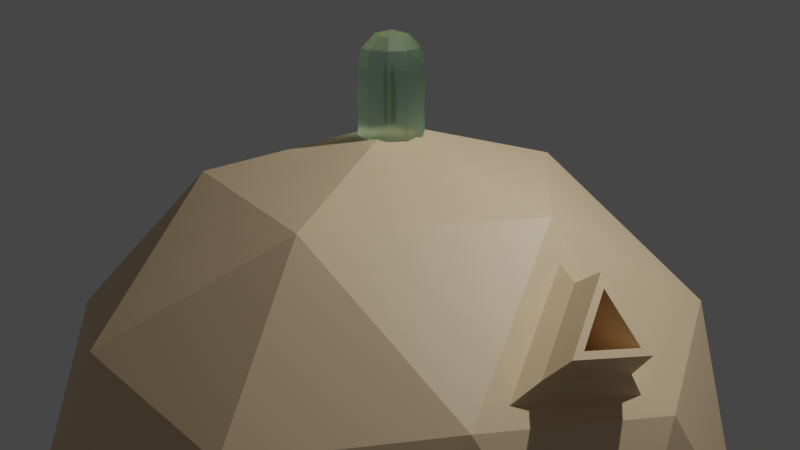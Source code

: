# Source: little-prince.blend  (saved by Blender 2.81.16; exported with 4.5.12 LTS)
import bpy
from mathutils import Matrix  # noqa: F401  (used for matrix-valued properties, if any)

bpy.ops.wm.read_factory_settings(use_empty=True)
scene = bpy.context.scene
scene.name = 'Scene'

# ---- collections
col_planet = bpy.data.collections.new('planet'); scene.collection.children.link(col_planet)
col_rose = bpy.data.collections.new('rose'); scene.collection.children.link(col_rose)
col_scene = bpy.data.collections.new('scene'); scene.collection.children.link(col_scene)

# ---- materials (node trees are filled in below, after node groups)
mat_planet = bpy.data.materials.new('planet')
mat_planet.use_transparent_shadow = False
mat_glass = bpy.data.materials.new('glass')
mat_glass.use_transparent_shadow = False
mat_rose_green = bpy.data.materials.new('rose green')
mat_rose_green.use_transparent_shadow = False

# ---- material node trees
mat_planet.use_nodes = True; mat_planet.node_tree.nodes.clear()
_N = mat_planet.node_tree.nodes; _L = mat_planet.node_tree.links
n0 = _N.new('ShaderNodeOutputMaterial'); n0.name = 'Material Output'; n0.location = (300, 300)
n1 = _N.new('ShaderNodeBsdfPrincipled'); n1.name = 'Principled BSDF'; n1.location = (10, 300)
n1.distribution = 'GGX'
n1.subsurface_method = 'BURLEY'
n1.inputs[0].default_value = (0.8, 0.5919, 0.3585, 1.0)
n1.inputs[3].default_value = 1.45
n1.inputs[27].default_value = (0.0, 0.0, 0.0, 1.0)
n1.inputs[28].default_value = 1.0
_L.new(n1.outputs[0], n0.inputs[0])
n0.is_active_output = True
mat_glass.use_nodes = True; mat_glass.node_tree.nodes.clear()
_N = mat_glass.node_tree.nodes; _L = mat_glass.node_tree.links
n0 = _N.new('ShaderNodeOutputMaterial'); n0.name = 'Material Output'; n0.location = (300, 300)
n1 = _N.new('ShaderNodeBsdfGlass'); n1.name = 'Glass BSDF'; n1.location = (10, 300)
n1.distribution = 'BECKMANN'
n1.inputs[0].default_value = (0.8437, 1.0, 0.9104, 1.0)
n1.inputs[1].default_value = 0.5
n1.inputs[2].default_value = 1.45
_L.new(n1.outputs[0], n0.inputs[0])
n0.is_active_output = True
mat_rose_green.use_nodes = True; mat_rose_green.node_tree.nodes.clear()
_N = mat_rose_green.node_tree.nodes; _L = mat_rose_green.node_tree.links
n0 = _N.new('ShaderNodeOutputMaterial'); n0.name = 'Material Output'; n0.location = (300, 300)
n1 = _N.new('ShaderNodeBsdfPrincipled'); n1.name = 'Principled BSDF'; n1.location = (10, 300)
n1.distribution = 'GGX'
n1.subsurface_method = 'BURLEY'
n1.inputs[0].default_value = (0.05563, 0.1448, 0.0, 1.0)
n1.inputs[3].default_value = 1.45
n1.inputs[27].default_value = (0.0, 0.0, 0.0, 1.0)
n1.inputs[28].default_value = 1.0
_L.new(n1.outputs[0], n0.inputs[0])
n0.is_active_output = True

# ---- world
world_world = bpy.data.worlds.new('World'); scene.world = world_world
world_world.use_nodes = True; world_world.node_tree.nodes.clear()
_N = world_world.node_tree.nodes; _L = world_world.node_tree.links
n0 = _N.new('ShaderNodeOutputWorld'); n0.name = 'World Output'; n0.location = (300, 300)
n1 = _N.new('ShaderNodeBackground'); n1.name = 'Background'; n1.location = (10, 300)
n1.inputs[0].default_value = (0.05088, 0.05088, 0.05088, 1.0)
_L.new(n1.outputs[0], n0.inputs[0])
n0.is_active_output = True
world_world.color = (0.05088, 0.05088, 0.05088)
world_world.use_sun_shadow = False
world_world.sun_shadow_jitter_overblur = 0.0

# ---- cameras
cam_camera = bpy.data.cameras.new('Camera')
cam_camera.clip_end = 100.0
cam_camera.ortho_scale = 7.314

# ---- lights
light_light = bpy.data.lights.new('Light', 'POINT')
light_light.transmission_factor = 0.0
light_light.energy = 1000.0
light_light.shadow_soft_size = 0.1
light_light.shadow_maximum_resolution = 0.006
light_light.use_absolute_resolution = True

# ---- meshes
me_icosphere = bpy.data.meshes.new('Icosphere')
me_icosphere.from_pydata([(0.0, 0.0, -1.0), (0.7236, -0.5257, -0.4472), (-0.2764, -0.8506, -0.4472), (-0.8944, 0.0, -0.4472), (-0.2764, 0.8506, -0.4472), (0.7236, 0.5257, -0.4472), (0.2764, -0.8506, 0.4472), (-0.7236, -0.5257, 0.4472), (-0.7236, 0.5257, 0.4472), (0.2764, 0.8506, 0.4472), (0.7969, -0.08481, 0.529), (0.0, 0.0, 1.0), (-0.1625, -0.5, -0.8507), (0.4253, -0.309, -0.8507), (0.2629, -0.809, -0.5257), (0.8506, 0.0, -0.5257), (0.4253, 0.309, -0.8507), (-0.5257, 0.0, -0.8507), (-0.6882, -0.5, -0.5257), (-0.1625, 0.5, -0.8507), (-0.6882, 0.5, -0.5257), (0.2629, 0.809, -0.5257), (0.9511, -0.309, 0.0), (0.9511, 0.309, 0.0), (0.0, -1.0, 0.0), (0.5878, -0.809, 0.0), (-0.9511, -0.309, 0.0), (-0.5878, -0.809, 0.0), (-0.5878, 0.809, 0.0), (-0.9511, 0.309, 0.0), (0.5878, 0.809, 0.0), (0.0, 1.0, 0.0), (0.7002, -0.3193, 0.5658), (-0.2629, -0.809, 0.5257), (-0.8506, 0.0, 0.5257), (-0.2629, 0.809, 0.5257), (0.6882, 0.5, 0.5257), (0.1625, -0.5, 0.8507), (0.624, -0.08481, 0.7182), (-0.4253, -0.309, 0.8507), (-0.4253, 0.309, 0.8507), (0.1625, 0.5, 0.8507), (0.8944, 0.0, 0.4472), (0.6882, -0.5, 0.5257), (0.5257, 0.0, 0.8507), (0.8747, -0.1463, 0.6625), (0.8174, -0.2852, 0.6843), (0.7723, -0.1463, 0.7746), (0.896, -0.1278, 0.6447), (0.8148, -0.3246, 0.6756), (0.7509, -0.1278, 0.8035), (0.6976, -0.08693, 0.4826), (0.6293, -0.2525, 0.5086), (0.5755, -0.08693, 0.6161), (0.8327, -0.05367, 0.499), (0.8295, -0.09893, 0.567), (0.7378, -0.321, 0.6018), (0.6975, -0.3816, 0.5504), (0.5909, -0.05367, 0.7635), (0.6657, -0.09893, 0.7462)], [], [(0, 13, 12), (1, 13, 15), (0, 12, 17), (0, 17, 19), (0, 19, 16), (1, 15, 22), (2, 14, 24), (3, 18, 26), (4, 20, 28), (5, 21, 30), (1, 22, 25), (2, 24, 27), (3, 26, 29), (4, 28, 31), (5, 30, 23), (6, 43, 37), (7, 33, 39), (8, 34, 40), (9, 35, 41), (42, 36, 44), (44, 41, 11), (44, 36, 41), (36, 9, 41), (41, 40, 11), (41, 35, 40), (35, 8, 40), (40, 39, 11), (40, 34, 39), (34, 7, 39), (39, 37, 11), (39, 33, 37), (33, 6, 37), (37, 44, 11), (37, 43, 44), (23, 36, 42), (23, 30, 36), (30, 9, 36), (31, 35, 9), (31, 28, 35), (28, 8, 35), (29, 34, 8), (29, 26, 34), (26, 7, 34), (27, 33, 7), (27, 24, 33), (24, 6, 33), (25, 43, 6), (25, 22, 43), (22, 42, 43), (30, 31, 9), (30, 21, 31), (21, 4, 31), (28, 29, 8), (28, 20, 29), (20, 3, 29), (26, 27, 7), (26, 18, 27), (18, 2, 27), (24, 25, 6), (24, 14, 25), (14, 1, 25), (22, 23, 42), (22, 15, 23), (15, 5, 23), (16, 21, 5), (16, 19, 21), (19, 4, 21), (19, 20, 4), (19, 17, 20), (17, 3, 20), (17, 18, 3), (17, 12, 18), (12, 2, 18), (15, 16, 5), (15, 13, 16), (13, 0, 16), (12, 14, 2), (12, 13, 14), (13, 1, 14), (10, 32, 43, 42), (38, 10, 42, 44), (32, 38, 44, 43), (38, 32, 57, 58), (59, 56, 49, 50), (55, 59, 50, 48), (47, 46, 52, 53), (10, 38, 58, 54), (32, 10, 54, 57), (45, 46, 49, 48), (47, 45, 48, 50), (46, 47, 50, 49), (52, 51, 53), (45, 47, 53, 51), (46, 45, 51, 52), (55, 56, 57, 54), (54, 58, 59, 55), (58, 57, 56, 59), (56, 55, 48, 49)])
_uv = me_icosphere.uv_layers.new(name='UVMap')
_uv.uv.foreach_set('vector', [0.8182, 0.0, 0.7727, 0.07873, 0.8636, 0.07873, 0.7273, 0.1575, 0.6818, 0.07873, 0.6364, 0.1575, 0.09091, 0.0, 0.04545, 0.07873, 0.1364, 0.07873, 0.2727, 0.0, 0.2273, 0.07873, 0.3182, 0.07873, 0.4545, 0.0, 0.4091, 0.07873, 0.5, 0.07873, 0.7273, 0.1575, 0.6364, 0.1575, 0.6818, 0.2362, 0.9091, 0.1575, 0.8182, 0.1575, 0.8636, 0.2362, 0.1818, 0.1575, 0.09091, 0.1575, 0.1364, 0.2362, 0.3636, 0.1575, 0.2727, 0.1575, 0.3182, 0.2362, 0.5455, 0.1575, 0.4545, 0.1575, 0.5, 0.2362, 0.7273, 0.1575, 0.6818, 0.2362, 0.7727, 0.2362, 0.9091, 0.1575, 0.8636, 0.2362, 0.9545, 0.2362, 0.1818, 0.1575, 0.1364, 0.2362, 0.2273, 0.2362, 0.3636, 0.1575, 0.3182, 0.2362, 0.4091, 0.2362, 0.5455, 0.1575, 0.5, 0.2362, 0.5909, 0.2362, 0.8182, 0.3149, 0.7273, 0.3149, 0.7727, 0.3937, 1.0, 0.3149, 0.9091, 0.3149, 0.9545, 0.3937, 0.2727, 0.3149, 0.1818, 0.3149, 0.2273, 0.3937, 0.4545, 0.3149, 0.3636, 0.3149, 0.4091, 0.3937, 0.6364, 0.3149, 0.5455, 0.3149, 0.5909, 0.3937, 0.5909, 0.3937, 0.5, 0.3937, 0.5455, 0.4724, 0.5909, 0.3937, 0.5455, 0.3149, 0.5, 0.3937, 0.5455, 0.3149, 0.4545, 0.3149, 0.5, 0.3937, 0.4091, 0.3937, 0.3182, 0.3937, 0.3636, 0.4724, 0.4091, 0.3937, 0.3636, 0.3149, 0.3182, 0.3937, 0.3636, 0.3149, 0.2727, 0.3149, 0.3182, 0.3937, 0.2273, 0.3937, 0.1364, 0.3937, 0.1818, 0.4724, 0.2273, 0.3937, 0.1818, 0.3149, 0.1364, 0.3937, 0.1818, 0.3149, 0.09091, 0.3149, 0.1364, 0.3937, 0.9545, 0.3937, 0.8636, 0.3937, 0.9091, 0.4724, 0.9545, 0.3937, 0.9091, 0.3149, 0.8636, 0.3937, 0.9091, 0.3149, 0.8182, 0.3149, 0.8636, 0.3937, 0.7727, 0.3937, 0.6818, 0.3937, 0.7273, 0.4724, 0.7727, 0.3937, 0.7273, 0.3149, 0.6818, 0.3937, 0.5909, 0.2362, 0.5455, 0.3149, 0.6364, 0.3149, 0.5909, 0.2362, 0.5, 0.2362, 0.5455, 0.3149, 0.5, 0.2362, 0.4545, 0.3149, 0.5455, 0.3149, 0.4091, 0.2362, 0.3636, 0.3149, 0.4545, 0.3149, 0.4091, 0.2362, 0.3182, 0.2362, 0.3636, 0.3149, 0.3182, 0.2362, 0.2727, 0.3149, 0.3636, 0.3149, 0.2273, 0.2362, 0.1818, 0.3149, 0.2727, 0.3149, 0.2273, 0.2362, 0.1364, 0.2362, 0.1818, 0.3149, 0.1364, 0.2362, 0.09091, 0.3149, 0.1818, 0.3149, 0.9545, 0.2362, 0.9091, 0.3149, 1.0, 0.3149, 0.9545, 0.2362, 0.8636, 0.2362, 0.9091, 0.3149, 0.8636, 0.2362, 0.8182, 0.3149, 0.9091, 0.3149, 0.7727, 0.2362, 0.7273, 0.3149, 0.8182, 0.3149, 0.7727, 0.2362, 0.6818, 0.2362, 0.7273, 0.3149, 0.6818, 0.2362, 0.6364, 0.3149, 0.7273, 0.3149, 0.5, 0.2362, 0.4091, 0.2362, 0.4545, 0.3149, 0.5, 0.2362, 0.4545, 0.1575, 0.4091, 0.2362, 0.4545, 0.1575, 0.3636, 0.1575, 0.4091, 0.2362, 0.3182, 0.2362, 0.2273, 0.2362, 0.2727, 0.3149, 0.3182, 0.2362, 0.2727, 0.1575, 0.2273, 0.2362, 0.2727, 0.1575, 0.1818, 0.1575, 0.2273, 0.2362, 0.1364, 0.2362, 0.04545, 0.2362, 0.09091, 0.3149, 0.1364, 0.2362, 0.09091, 0.1575, 0.04545, 0.2362, 0.09091, 0.1575, 0.0, 0.1575, 0.04545, 0.2362, 0.8636, 0.2362, 0.7727, 0.2362, 0.8182, 0.3149, 0.8636, 0.2362, 0.8182, 0.1575, 0.7727, 0.2362, 0.8182, 0.1575, 0.7273, 0.1575, 0.7727, 0.2362, 0.6818, 0.2362, 0.5909, 0.2362, 0.6364, 0.3149, 0.6818, 0.2362, 0.6364, 0.1575, 0.5909, 0.2362, 0.6364, 0.1575, 0.5455, 0.1575, 0.5909, 0.2362, 0.5, 0.07873, 0.4545, 0.1575, 0.5455, 0.1575, 0.5, 0.07873, 0.4091, 0.07873, 0.4545, 0.1575, 0.4091, 0.07873, 0.3636, 0.1575, 0.4545, 0.1575, 0.3182, 0.07873, 0.2727, 0.1575, 0.3636, 0.1575, 0.3182, 0.07873, 0.2273, 0.07873, 0.2727, 0.1575, 0.2273, 0.07873, 0.1818, 0.1575, 0.2727, 0.1575, 0.1364, 0.07873, 0.09091, 0.1575, 0.1818, 0.1575, 0.1364, 0.07873, 0.04545, 0.07873, 0.09091, 0.1575, 0.04545, 0.07873, 0.0, 0.1575, 0.09091, 0.1575, 0.6364, 0.1575, 0.5909, 0.07873, 0.5455, 0.1575, 0.6364, 0.1575, 0.6818, 0.07873, 0.5909, 0.07873, 0.6818, 0.07873, 0.6364, 0.0, 0.5909, 0.07873, 0.8636, 0.07873, 0.8182, 0.1575, 0.9091, 0.1575, 0.8636, 0.07873, 0.7727, 0.07873, 0.8182, 0.1575, 0.7727, 0.07873, 0.7273, 0.1575, 0.8182, 0.1575, 0.6595, 0.3283, 0.7021, 0.3283, 0.7273, 0.3149, 0.6364, 0.3149, 0.6808, 0.3652, 0.6595, 0.3283, 0.6364, 0.3149, 0.6818, 0.3937, 0.7021, 0.3283, 0.6808, 0.3652, 0.6818, 0.3937, 0.7273, 0.3149, 0.6808, 0.3652, 0.7021, 0.3283, 0.7021, 0.3283, 0.6808, 0.3652, 0.6808, 0.3652, 0.7021, 0.3283, 0.7021, 0.3283, 0.6808, 0.3652, 0.6595, 0.3283, 0.6808, 0.3652, 0.6808, 0.3652, 0.6595, 0.3283, 0.6805, 0.3578, 0.6956, 0.3317, 0.6956, 0.3317, 0.6805, 0.3578, 0.6595, 0.3283, 0.6808, 0.3652, 0.6808, 0.3652, 0.6595, 0.3283, 0.7021, 0.3283, 0.6595, 0.3283, 0.6595, 0.3283, 0.7021, 0.3283, 0.6655, 0.3317, 0.6956, 0.3317, 0.7021, 0.3283, 0.6595, 0.3283, 0.6805, 0.3578, 0.6655, 0.3317, 0.6595, 0.3283, 0.6808, 0.3652, 0.6956, 0.3317, 0.6805, 0.3578, 0.6808, 0.3652, 0.7021, 0.3283, 0.6956, 0.3317, 0.6655, 0.3317, 0.6805, 0.3578, 0.6655, 0.3317, 0.6805, 0.3578, 0.6805, 0.3578, 0.6655, 0.3317, 0.6956, 0.3317, 0.6655, 0.3317, 0.6655, 0.3317, 0.6956, 0.3317, 0.6595, 0.3283, 0.7021, 0.3283, 0.7021, 0.3283, 0.6595, 0.3283, 0.6595, 0.3283, 0.6808, 0.3652, 0.6808, 0.3652, 0.6595, 0.3283, 0.6808, 0.3652, 0.7021, 0.3283, 0.7021, 0.3283, 0.6808, 0.3652, 0.7021, 0.3283, 0.6595, 0.3283, 0.6595, 0.3283, 0.7021, 0.3283])
me_icosphere.materials.append(mat_planet)
me_icosphere.use_remesh_fix_poles = True
me_icosphere.use_remesh_preserve_attributes = False
me_icosphere.use_mirror_vertex_groups = False
me_icosphere.update()
me_cylinder = bpy.data.meshes.new('Cylinder')
me_cylinder.from_pydata([(0.0, 1.0, -1.0), (0.0, 1.0, 1.0), (0.5878, 0.809, -1.0), (0.5878, 0.809, 1.0), (0.9511, 0.309, -1.0), (0.9511, 0.309, 1.0), (0.9511, -0.309, -1.0), (0.9511, -0.309, 1.0), (0.5878, -0.809, -1.0), (0.5878, -0.809, 1.0), (-8.742e-08, -1.0, -1.0), (-8.742e-08, -1.0, 1.0), (-0.5878, -0.809, -1.0), (-0.5878, -0.809, 1.0), (-0.9511, -0.309, -1.0), (-0.9511, -0.309, 1.0), (-0.9511, 0.309, -1.0), (-0.9511, 0.309, 1.0), (-0.5878, 0.809, -1.0), (-0.5878, 0.809, 1.0), (0.5049, 0.6949, 1.546), (4.203e-09, 0.859, 1.546), (0.8169, 0.2654, 1.546), (0.8169, -0.2654, 1.546), (0.5049, -0.6949, 1.546), (-7.089e-08, -0.859, 1.546), (-0.5049, -0.6949, 1.546), (-0.8169, -0.2654, 1.546), (-0.8169, 0.2654, 1.546), (-0.5049, 0.6949, 1.546), (0.3104, 0.4272, 1.909), (1.177e-08, 0.5281, 1.909), (0.5022, 0.1632, 1.909), (0.5022, -0.1632, 1.909), (0.3104, -0.4272, 1.909), (-3.44e-08, -0.5281, 1.909), (-0.3104, -0.4272, 1.909), (-0.5022, -0.1632, 1.909), (-0.5022, 0.1632, 1.909), (-0.3104, 0.4272, 1.909), (2.682e-08, 2.682e-08, 2.04)], [], [(0, 1, 3, 2), (2, 3, 5, 4), (4, 5, 7, 6), (6, 7, 9, 8), (8, 9, 11, 10), (10, 11, 13, 12), (12, 13, 15, 14), (14, 15, 17, 16), (11, 9, 24, 25), (16, 17, 19, 18), (18, 19, 1, 0), (0, 2, 4, 6, 8, 10, 12, 14, 16, 18), (22, 20, 30, 32), (9, 7, 23, 24), (3, 1, 21, 20), (7, 5, 22, 23), (5, 3, 20, 22), (1, 19, 29, 21), (19, 17, 28, 29), (17, 15, 27, 28), (15, 13, 26, 27), (13, 11, 25, 26), (36, 35, 40), (29, 28, 38, 39), (26, 25, 35, 36), (23, 22, 32, 33), (21, 29, 39, 31), (27, 26, 36, 37), (24, 23, 33, 34), (20, 21, 31, 30), (28, 27, 37, 38), (25, 24, 34, 35), (33, 32, 40), (31, 39, 40), (37, 36, 40), (34, 33, 40), (30, 31, 40), (38, 37, 40), (35, 34, 40), (32, 30, 40), (39, 38, 40)])
_uv = me_cylinder.uv_layers.new(name='UVMap')
_uv.uv.foreach_set('vector', [1.0, 0.5, 1.0, 1.0, 0.9, 1.0, 0.9, 0.5, 0.9, 0.5, 0.9, 1.0, 0.8, 1.0, 0.8, 0.5, 0.8, 0.5, 0.8, 1.0, 0.7, 1.0, 0.7, 0.5, 0.7, 0.5, 0.7, 1.0, 0.6, 1.0, 0.6, 0.5, 0.6, 0.5, 0.6, 1.0, 0.5, 1.0, 0.5, 0.5, 0.5, 0.5, 0.5, 1.0, 0.4, 1.0, 0.4, 0.5, 0.4, 0.5, 0.4, 1.0, 0.3, 1.0, 0.3, 0.5, 0.3, 0.5, 0.3, 1.0, 0.2, 1.0, 0.2, 0.5, 0.5, 1.0, 0.6, 1.0, 0.6, 1.0, 0.5, 1.0, 0.2, 0.5, 0.2, 1.0, 0.1, 1.0, 0.1, 0.5, 0.1, 0.5, 0.1, 1.0, -7.451e-08, 1.0, -7.451e-08, 0.5, 0.75, 0.49, 0.8911, 0.4442, 0.9783, 0.3242, 0.9783, 0.1758, 0.8911, 0.05584, 0.75, 0.01, 0.6089, 0.05584, 0.5217, 0.1758, 0.5217, 0.3242, 0.6089, 0.4442, 0.8, 1.0, 0.9, 1.0, 0.9, 1.0, 0.8, 1.0, 0.6, 1.0, 0.7, 1.0, 0.7, 1.0, 0.6, 1.0, 0.9, 1.0, 1.0, 1.0, 1.0, 1.0, 0.9, 1.0, 0.7, 1.0, 0.8, 1.0, 0.8, 1.0, 0.7, 1.0, 0.8, 1.0, 0.9, 1.0, 0.9, 1.0, 0.8, 1.0, -7.451e-08, 1.0, 0.1, 1.0, 0.1, 1.0, -7.451e-08, 1.0, 0.1, 1.0, 0.2, 1.0, 0.2, 1.0, 0.1, 1.0, 0.2, 1.0, 0.3, 1.0, 0.3, 1.0, 0.2, 1.0, 0.3, 1.0, 0.4, 1.0, 0.4, 1.0, 0.3, 1.0, 0.4, 1.0, 0.5, 1.0, 0.5, 1.0, 0.4, 1.0, 0.4, 1.0, 0.5, 1.0, 0.4, 1.0, 0.1, 1.0, 0.2, 1.0, 0.2, 1.0, 0.1, 1.0, 0.4, 1.0, 0.5, 1.0, 0.5, 1.0, 0.4, 1.0, 0.7, 1.0, 0.8, 1.0, 0.8, 1.0, 0.7, 1.0, -7.451e-08, 1.0, 0.1, 1.0, 0.1, 1.0, -7.451e-08, 1.0, 0.3, 1.0, 0.4, 1.0, 0.4, 1.0, 0.3, 1.0, 0.6, 1.0, 0.7, 1.0, 0.7, 1.0, 0.6, 1.0, 0.9, 1.0, 1.0, 1.0, 1.0, 1.0, 0.9, 1.0, 0.2, 1.0, 0.3, 1.0, 0.3, 1.0, 0.2, 1.0, 0.5, 1.0, 0.6, 1.0, 0.6, 1.0, 0.5, 1.0, 0.7, 1.0, 0.8, 1.0, 0.7, 1.0, -7.451e-08, 1.0, 0.1, 1.0, -7.451e-08, 1.0, 0.3, 1.0, 0.4, 1.0, 0.3, 1.0, 0.6, 1.0, 0.7, 1.0, 0.6, 1.0, 0.9, 1.0, 1.0, 1.0, 0.9, 1.0, 0.2, 1.0, 0.3, 1.0, 0.2, 1.0, 0.5, 1.0, 0.6, 1.0, 0.5, 1.0, 0.8, 1.0, 0.9, 1.0, 0.8, 1.0, 0.1, 1.0, 0.2, 1.0, 0.1, 1.0])
me_cylinder.materials.append(mat_glass)
me_cylinder.use_remesh_fix_poles = True
me_cylinder.use_remesh_preserve_attributes = False
me_cylinder.use_mirror_vertex_groups = False
me_cylinder.update()
me_cylinder_001 = bpy.data.meshes.new('Cylinder.001')
me_cylinder_001.from_pydata([(0.0, 1.0, -1.0), (0.0, 1.0, 1.0), (0.7071, 0.7071, -1.0), (0.7071, 0.7071, 1.0), (1.0, -4.371e-08, -1.0), (1.0, -4.371e-08, 1.0), (0.7071, -0.7071, -1.0), (0.7071, -0.7071, 1.0), (-8.742e-08, -1.0, -1.0), (-8.742e-08, -1.0, 1.0), (-0.7071, -0.7071, -1.0), (-0.7071, -0.7071, 1.0), (-1.0, 1.192e-08, -1.0), (-1.0, 1.192e-08, 1.0), (-0.7071, 0.7071, -1.0), (-0.7071, 0.7071, 1.0), (0.0, 1.0, -0.7057), (0.0, 1.0, -0.4835), (0.0, 1.0, -0.2613), (0.0, 1.0, -0.03904), (0.0, 1.0, 0.1832), (0.0, 1.0, 0.4054), (0.0, 1.0, 0.6276), (0.0, 1.0, 0.8498), (0.7071, 0.7071, 0.8498), (0.7071, 0.7071, 0.6276), (0.7071, 0.7071, 0.4054), (0.7071, 0.7071, 0.1832), (0.7071, 0.7071, -0.03904), (0.7071, 0.7071, -0.2613), (0.7071, 0.7071, -0.4835), (0.7071, 0.7071, -0.7057), (1.0, -4.371e-08, 0.8498), (1.0, -4.371e-08, 0.6276), (1.0, -4.371e-08, 0.4054), (1.0, -4.371e-08, 0.1832), (1.0, -4.371e-08, -0.03904), (1.0, -4.371e-08, -0.2613), (1.0, -4.371e-08, -0.4835), (1.0, -4.371e-08, -0.7057), (0.7071, -0.7071, 0.8498), (0.7071, -0.7071, 0.6276), (0.7071, -0.7071, 0.4054), (0.7071, -0.7071, 0.1832), (0.7071, -0.7071, -0.03904), (0.7071, -0.7071, -0.2613), (0.7071, -0.7071, -0.4835), (0.7071, -0.7071, -0.7057), (-8.742e-08, -1.0, 0.8498), (-8.742e-08, -1.0, 0.6276), (-8.742e-08, -1.0, 0.4054), (-8.742e-08, -1.0, 0.1832), (-8.742e-08, -1.0, -0.03904), (-8.742e-08, -1.0, -0.2613), (-8.742e-08, -1.0, -0.4835), (-8.742e-08, -1.0, -0.7057), (-0.7071, -0.7071, 0.8498), (-0.7071, -0.7071, 0.6276), (-0.7071, -0.7071, 0.4054), (-0.7071, -0.7071, 0.1832), (-0.7071, -0.7071, -0.03904), (-0.7071, -0.7071, -0.2613), (-0.7071, -0.7071, -0.4835), (-0.7071, -0.7071, -0.7057), (-1.0, 1.192e-08, 0.8498), (-1.0, 1.192e-08, 0.6276), (-1.0, 1.192e-08, 0.4054), (-1.0, 1.192e-08, 0.1832), (-1.0, 1.192e-08, -0.03904), (-1.0, 1.192e-08, -0.2613), (-1.0, 1.192e-08, -0.4835), (-1.0, 1.192e-08, -0.7057), (-0.7071, 0.7071, 0.8498), (-0.7071, 0.7071, 0.6276), (-0.7071, 0.7071, 0.4054), (-0.7071, 0.7071, 0.1832), (-0.7071, 0.7071, -0.03904), (-0.7071, 0.7071, -0.2613), (-0.7071, 0.7071, -0.4835), (-0.7071, 0.7071, -0.7057)], [], [(23, 1, 3, 24), (24, 3, 5, 32), (32, 5, 7, 40), (40, 7, 9, 48), (48, 9, 11, 56), (56, 11, 13, 64), (3, 1, 15, 13, 11, 9, 7, 5), (64, 13, 15, 72), (72, 15, 1, 23), (0, 2, 4, 6, 8, 10, 12, 14), (14, 79, 16, 0), (79, 78, 17, 16), (78, 77, 18, 17), (77, 76, 19, 18), (76, 75, 20, 19), (75, 74, 21, 20), (74, 73, 22, 21), (73, 72, 23, 22), (12, 71, 79, 14), (71, 70, 78, 79), (70, 69, 77, 78), (69, 68, 76, 77), (68, 67, 75, 76), (67, 66, 74, 75), (66, 65, 73, 74), (65, 64, 72, 73), (10, 63, 71, 12), (63, 62, 70, 71), (62, 61, 69, 70), (61, 60, 68, 69), (60, 59, 67, 68), (59, 58, 66, 67), (58, 57, 65, 66), (57, 56, 64, 65), (8, 55, 63, 10), (55, 54, 62, 63), (54, 53, 61, 62), (53, 52, 60, 61), (52, 51, 59, 60), (51, 50, 58, 59), (50, 49, 57, 58), (49, 48, 56, 57), (6, 47, 55, 8), (47, 46, 54, 55), (46, 45, 53, 54), (45, 44, 52, 53), (44, 43, 51, 52), (43, 42, 50, 51), (42, 41, 49, 50), (41, 40, 48, 49), (4, 39, 47, 6), (39, 38, 46, 47), (38, 37, 45, 46), (37, 36, 44, 45), (36, 35, 43, 44), (35, 34, 42, 43), (34, 33, 41, 42), (33, 32, 40, 41), (2, 31, 39, 4), (31, 30, 38, 39), (30, 29, 37, 38), (29, 28, 36, 37), (28, 27, 35, 36), (27, 26, 34, 35), (26, 25, 33, 34), (25, 24, 32, 33), (0, 16, 31, 2), (16, 17, 30, 31), (17, 18, 29, 30), (18, 19, 28, 29), (19, 20, 27, 28), (20, 21, 26, 27), (21, 22, 25, 26), (22, 23, 24, 25)])
_uv = me_cylinder_001.uv_layers.new(name='UVMap')
_uv.uv.foreach_set('vector', [1.0, 0.9625, 1.0, 1.0, 0.875, 1.0, 0.875, 0.9625, 0.875, 0.9625, 0.875, 1.0, 0.75, 1.0, 0.75, 0.9625, 0.75, 0.9625, 0.75, 1.0, 0.625, 1.0, 0.625, 0.9625, 0.625, 0.9625, 0.625, 1.0, 0.5, 1.0, 0.5, 0.9625, 0.5, 0.9625, 0.5, 1.0, 0.375, 1.0, 0.375, 0.9625, 0.375, 0.9625, 0.375, 1.0, 0.25, 1.0, 0.25, 0.9625, 0.4197, 0.4197, 0.25, 0.49, 0.08029, 0.4197, 0.01, 0.25, 0.08029, 0.08029, 0.25, 0.01, 0.4197, 0.08029, 0.49, 0.25, 0.25, 0.9625, 0.25, 1.0, 0.125, 1.0, 0.125, 0.9625, 0.125, 0.9625, 0.125, 1.0, 0.0, 1.0, 0.0, 0.9625, 0.75, 0.49, 0.9197, 0.4197, 0.99, 0.25, 0.9197, 0.08029, 0.75, 0.01, 0.5803, 0.08029, 0.51, 0.25, 0.5803, 0.4197, 0.125, 0.5, 0.125, 0.5736, 0.0, 0.5736, 0.0, 0.5, 0.125, 0.5736, 0.125, 0.6291, 0.0, 0.6291, 0.0, 0.5736, 0.125, 0.6291, 0.125, 0.6847, 0.0, 0.6847, 0.0, 0.6291, 0.125, 0.6847, 0.125, 0.7402, 0.0, 0.7402, 0.0, 0.6847, 0.125, 0.7402, 0.125, 0.7958, 0.0, 0.7958, 0.0, 0.7402, 0.125, 0.7958, 0.125, 0.8514, 0.0, 0.8514, 0.0, 0.7958, 0.125, 0.8514, 0.125, 0.9069, 0.0, 0.9069, 0.0, 0.8514, 0.125, 0.9069, 0.125, 0.9625, 0.0, 0.9625, 0.0, 0.9069, 0.25, 0.5, 0.25, 0.5736, 0.125, 0.5736, 0.125, 0.5, 0.25, 0.5736, 0.25, 0.6291, 0.125, 0.6291, 0.125, 0.5736, 0.25, 0.6291, 0.25, 0.6847, 0.125, 0.6847, 0.125, 0.6291, 0.25, 0.6847, 0.25, 0.7402, 0.125, 0.7402, 0.125, 0.6847, 0.25, 0.7402, 0.25, 0.7958, 0.125, 0.7958, 0.125, 0.7402, 0.25, 0.7958, 0.25, 0.8514, 0.125, 0.8514, 0.125, 0.7958, 0.25, 0.8514, 0.25, 0.9069, 0.125, 0.9069, 0.125, 0.8514, 0.25, 0.9069, 0.25, 0.9625, 0.125, 0.9625, 0.125, 0.9069, 0.375, 0.5, 0.375, 0.5736, 0.25, 0.5736, 0.25, 0.5, 0.375, 0.5736, 0.375, 0.6291, 0.25, 0.6291, 0.25, 0.5736, 0.375, 0.6291, 0.375, 0.6847, 0.25, 0.6847, 0.25, 0.6291, 0.375, 0.6847, 0.375, 0.7402, 0.25, 0.7402, 0.25, 0.6847, 0.375, 0.7402, 0.375, 0.7958, 0.25, 0.7958, 0.25, 0.7402, 0.375, 0.7958, 0.375, 0.8514, 0.25, 0.8514, 0.25, 0.7958, 0.375, 0.8514, 0.375, 0.9069, 0.25, 0.9069, 0.25, 0.8514, 0.375, 0.9069, 0.375, 0.9625, 0.25, 0.9625, 0.25, 0.9069, 0.5, 0.5, 0.5, 0.5736, 0.375, 0.5736, 0.375, 0.5, 0.5, 0.5736, 0.5, 0.6291, 0.375, 0.6291, 0.375, 0.5736, 0.5, 0.6291, 0.5, 0.6847, 0.375, 0.6847, 0.375, 0.6291, 0.5, 0.6847, 0.5, 0.7402, 0.375, 0.7402, 0.375, 0.6847, 0.5, 0.7402, 0.5, 0.7958, 0.375, 0.7958, 0.375, 0.7402, 0.5, 0.7958, 0.5, 0.8514, 0.375, 0.8514, 0.375, 0.7958, 0.5, 0.8514, 0.5, 0.9069, 0.375, 0.9069, 0.375, 0.8514, 0.5, 0.9069, 0.5, 0.9625, 0.375, 0.9625, 0.375, 0.9069, 0.625, 0.5, 0.625, 0.5736, 0.5, 0.5736, 0.5, 0.5, 0.625, 0.5736, 0.625, 0.6291, 0.5, 0.6291, 0.5, 0.5736, 0.625, 0.6291, 0.625, 0.6847, 0.5, 0.6847, 0.5, 0.6291, 0.625, 0.6847, 0.625, 0.7402, 0.5, 0.7402, 0.5, 0.6847, 0.625, 0.7402, 0.625, 0.7958, 0.5, 0.7958, 0.5, 0.7402, 0.625, 0.7958, 0.625, 0.8514, 0.5, 0.8514, 0.5, 0.7958, 0.625, 0.8514, 0.625, 0.9069, 0.5, 0.9069, 0.5, 0.8514, 0.625, 0.9069, 0.625, 0.9625, 0.5, 0.9625, 0.5, 0.9069, 0.75, 0.5, 0.75, 0.5736, 0.625, 0.5736, 0.625, 0.5, 0.75, 0.5736, 0.75, 0.6291, 0.625, 0.6291, 0.625, 0.5736, 0.75, 0.6291, 0.75, 0.6847, 0.625, 0.6847, 0.625, 0.6291, 0.75, 0.6847, 0.75, 0.7402, 0.625, 0.7402, 0.625, 0.6847, 0.75, 0.7402, 0.75, 0.7958, 0.625, 0.7958, 0.625, 0.7402, 0.75, 0.7958, 0.75, 0.8514, 0.625, 0.8514, 0.625, 0.7958, 0.75, 0.8514, 0.75, 0.9069, 0.625, 0.9069, 0.625, 0.8514, 0.75, 0.9069, 0.75, 0.9625, 0.625, 0.9625, 0.625, 0.9069, 0.875, 0.5, 0.875, 0.5736, 0.75, 0.5736, 0.75, 0.5, 0.875, 0.5736, 0.875, 0.6291, 0.75, 0.6291, 0.75, 0.5736, 0.875, 0.6291, 0.875, 0.6847, 0.75, 0.6847, 0.75, 0.6291, 0.875, 0.6847, 0.875, 0.7402, 0.75, 0.7402, 0.75, 0.6847, 0.875, 0.7402, 0.875, 0.7958, 0.75, 0.7958, 0.75, 0.7402, 0.875, 0.7958, 0.875, 0.8514, 0.75, 0.8514, 0.75, 0.7958, 0.875, 0.8514, 0.875, 0.9069, 0.75, 0.9069, 0.75, 0.8514, 0.875, 0.9069, 0.875, 0.9625, 0.75, 0.9625, 0.75, 0.9069, 1.0, 0.5, 1.0, 0.5736, 0.875, 0.5736, 0.875, 0.5, 1.0, 0.5736, 1.0, 0.6291, 0.875, 0.6291, 0.875, 0.5736, 1.0, 0.6291, 1.0, 0.6847, 0.875, 0.6847, 0.875, 0.6291, 1.0, 0.6847, 1.0, 0.7402, 0.875, 0.7402, 0.875, 0.6847, 1.0, 0.7402, 1.0, 0.7958, 0.875, 0.7958, 0.875, 0.7402, 1.0, 0.7958, 1.0, 0.8514, 0.875, 0.8514, 0.875, 0.7958, 1.0, 0.8514, 1.0, 0.9069, 0.875, 0.9069, 0.875, 0.8514, 1.0, 0.9069, 1.0, 0.9625, 0.875, 0.9625, 0.875, 0.9069])
me_cylinder_001.materials.append(mat_rose_green)
me_cylinder_001.use_remesh_fix_poles = True
me_cylinder_001.use_remesh_preserve_attributes = False
me_cylinder_001.use_mirror_vertex_groups = False
me_cylinder_001.update()

# ---- objects
ob_planet = bpy.data.objects.new('planet', me_icosphere)
ob_glass_cover = bpy.data.objects.new('glass cover', me_cylinder)
ob_rose = bpy.data.objects.new('rose', me_cylinder_001)
ob_light = bpy.data.objects.new('Light', light_light)
ob_camera = bpy.data.objects.new('Camera', cam_camera)

# ---- transforms, parenting, visibility, modifiers, constraints
ob_planet.location = (0.0, 0.0, -2.794)
ob_planet.scale = (3.707, 3.707, 3.707)
ob_planet.lineart.crease_threshold = 0.0
_vg = ob_planet.vertex_groups.new(name='planet')
_vg = ob_planet.vertex_groups.new(name='volcano1')
ob_glass_cover.location = (0.0, 0.0, 1.149)
ob_glass_cover.scale = (0.339, 0.339, 0.339)
ob_glass_cover.lineart.crease_threshold = 0.0
ob_rose.location = (0.0, 0.0, 1.145)
ob_rose.scale = (0.01588, 0.01401, 0.3336)
ob_rose.lineart.crease_threshold = 0.0
ob_light.location = (4.076, 1.005, 5.904)
ob_light.rotation_euler = (0.6503, 0.05522, 1.866)
ob_light.lock_rotations_4d = False
ob_light.empty_display_type = 'ARROWS'
ob_light.color = (0.0, 0.0, 0.0, 0.0)
ob_light.lineart.crease_threshold = 0.0
ob_camera.location = (7.318, -7.919, 3.442)
ob_camera.rotation_euler = (1.249, -2.689e-07, 0.7381)
ob_camera.lock_rotations_4d = False
ob_camera.empty_display_type = 'ARROWS'
ob_camera.color = (0.0, 0.0, 0.0, 0.0)
ob_camera.display_type = 'WIRE'
ob_camera.lineart.crease_threshold = 0.0

# ---- collection membership
col_planet.objects.link(ob_planet)
col_rose.objects.link(ob_glass_cover)
col_rose.objects.link(ob_rose)
col_scene.objects.link(ob_light)
col_scene.objects.link(ob_camera)

# ---- scene / render settings (as saved in the file)
scene.camera = ob_camera
scene.frame_start = 1; scene.frame_end = 250; scene.frame_set(1)
scene.render.engine = 'BLENDER_EEVEE_NEXT'
scene.cycles.use_denoising = False
scene.cycles.samples = 128
scene.cycles.sampling_pattern = 'TABULATED_SOBOL'
scene.cycles.use_adaptive_sampling = False
scene.cycles.use_light_tree = False
scene.view_settings.view_transform = 'Filmic'
bpy.context.view_layer.update()
